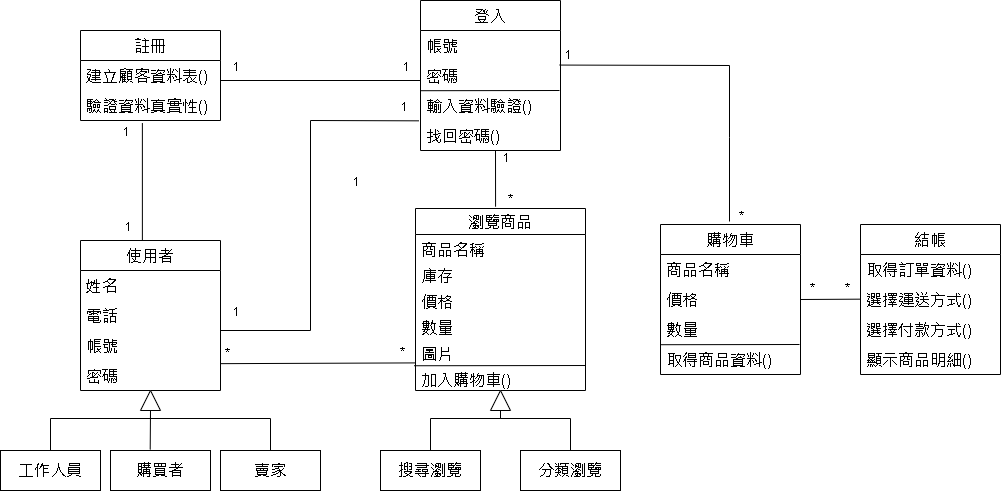

The diagram above was exported from draw.io. Its source (the exported page's mxGraphModel, read from the mxfile embedded in the PNG):
<mxGraphModel dx="1363" dy="670" grid="0" gridSize="10" guides="1" tooltips="1" connect="1" arrows="1" fold="1" page="1" pageScale="1" pageWidth="1654" pageHeight="1169" math="0" shadow="0">
  <root>
    <mxCell id="0" />
    <mxCell id="1" parent="0" />
    <mxCell id="K_eiZKrv4EIxvstnByKR-130" value="瀏覽商品" style="swimlane;fontStyle=0;childLayout=stackLayout;horizontal=1;startSize=26;fillColor=none;horizontalStack=0;resizeParent=1;resizeParentMax=0;resizeLast=0;collapsible=1;marginBottom=0;fontSize=16;" parent="1" vertex="1">
      <mxGeometry x="475" y="268" width="170" height="182" as="geometry" />
    </mxCell>
    <mxCell id="K_eiZKrv4EIxvstnByKR-131" value="商品名稱" style="text;strokeColor=none;fillColor=none;align=left;verticalAlign=top;spacingLeft=4;spacingRight=4;overflow=hidden;rotatable=0;points=[[0,0.5],[1,0.5]];portConstraint=eastwest;fontSize=16;" parent="K_eiZKrv4EIxvstnByKR-130" vertex="1">
      <mxGeometry y="26" width="170" height="26" as="geometry" />
    </mxCell>
    <mxCell id="K_eiZKrv4EIxvstnByKR-138" value="庫存" style="text;strokeColor=none;fillColor=none;align=left;verticalAlign=top;spacingLeft=4;spacingRight=4;overflow=hidden;rotatable=0;points=[[0,0.5],[1,0.5]];portConstraint=eastwest;fontSize=16;" parent="K_eiZKrv4EIxvstnByKR-130" vertex="1">
      <mxGeometry y="52" width="170" height="26" as="geometry" />
    </mxCell>
    <mxCell id="K_eiZKrv4EIxvstnByKR-132" value="價格" style="text;strokeColor=none;fillColor=none;align=left;verticalAlign=top;spacingLeft=4;spacingRight=4;overflow=hidden;rotatable=0;points=[[0,0.5],[1,0.5]];portConstraint=eastwest;fontSize=16;" parent="K_eiZKrv4EIxvstnByKR-130" vertex="1">
      <mxGeometry y="78" width="170" height="26" as="geometry" />
    </mxCell>
    <mxCell id="K_eiZKrv4EIxvstnByKR-136" value="數量" style="text;strokeColor=none;fillColor=none;align=left;verticalAlign=top;spacingLeft=4;spacingRight=4;overflow=hidden;rotatable=0;points=[[0,0.5],[1,0.5]];portConstraint=eastwest;fontSize=16;" parent="K_eiZKrv4EIxvstnByKR-130" vertex="1">
      <mxGeometry y="104" width="170" height="26" as="geometry" />
    </mxCell>
    <mxCell id="K_eiZKrv4EIxvstnByKR-133" value="圖片" style="text;strokeColor=none;fillColor=none;align=left;verticalAlign=top;spacingLeft=4;spacingRight=4;overflow=hidden;rotatable=0;points=[[0,0.5],[1,0.5]];portConstraint=eastwest;fontSize=16;" parent="K_eiZKrv4EIxvstnByKR-130" vertex="1">
      <mxGeometry y="130" width="170" height="26" as="geometry" />
    </mxCell>
    <mxCell id="K_eiZKrv4EIxvstnByKR-137" value="加入購物車()" style="text;strokeColor=none;fillColor=none;align=left;verticalAlign=top;spacingLeft=4;spacingRight=4;overflow=hidden;rotatable=0;points=[[0,0.5],[1,0.5]];portConstraint=eastwest;fontSize=16;" parent="K_eiZKrv4EIxvstnByKR-130" vertex="1">
      <mxGeometry y="156" width="170" height="26" as="geometry" />
    </mxCell>
    <mxCell id="K_eiZKrv4EIxvstnByKR-143" value="" style="endArrow=none;html=1;rounded=0;fontSize=16;entryX=1.002;entryY=1.039;entryDx=0;entryDy=0;entryPerimeter=0;exitX=-0.008;exitY=0.048;exitDx=0;exitDy=0;exitPerimeter=0;" parent="K_eiZKrv4EIxvstnByKR-130" source="K_eiZKrv4EIxvstnByKR-137" target="K_eiZKrv4EIxvstnByKR-133" edge="1">
      <mxGeometry width="50" height="50" relative="1" as="geometry">
        <mxPoint x="11" y="157" as="sourcePoint" />
        <mxPoint x="-135" y="192" as="targetPoint" />
      </mxGeometry>
    </mxCell>
    <mxCell id="K_eiZKrv4EIxvstnByKR-134" value="分類瀏覽" style="whiteSpace=wrap;html=1;align=center;verticalAlign=middle;treeFolding=1;treeMoving=1;newEdgeStyle={&quot;edgeStyle&quot;:&quot;elbowEdgeStyle&quot;,&quot;startArrow&quot;:&quot;none&quot;,&quot;endArrow&quot;:&quot;none&quot;};fontSize=16;" parent="1" vertex="1">
      <mxGeometry x="580" y="510" width="100" height="40" as="geometry" />
    </mxCell>
    <mxCell id="K_eiZKrv4EIxvstnByKR-135" value="" style="edgeStyle=elbowEdgeStyle;elbow=vertical;startArrow=none;endArrow=none;rounded=0;fontSize=16;" parent="1" target="K_eiZKrv4EIxvstnByKR-134" edge="1">
      <mxGeometry relative="1" as="geometry">
        <mxPoint x="560" y="470" as="sourcePoint" />
        <Array as="points">
          <mxPoint x="560" y="478" />
        </Array>
      </mxGeometry>
    </mxCell>
    <mxCell id="K_eiZKrv4EIxvstnByKR-140" value="搜尋瀏覽" style="whiteSpace=wrap;html=1;align=center;verticalAlign=middle;treeFolding=1;treeMoving=1;newEdgeStyle={&quot;edgeStyle&quot;:&quot;elbowEdgeStyle&quot;,&quot;startArrow&quot;:&quot;none&quot;,&quot;endArrow&quot;:&quot;none&quot;};fontSize=16;textDirection=rtl;direction=east;" parent="1" vertex="1">
      <mxGeometry x="440" y="510" width="100" height="40" as="geometry" />
    </mxCell>
    <mxCell id="K_eiZKrv4EIxvstnByKR-141" value="" style="edgeStyle=elbowEdgeStyle;elbow=vertical;startArrow=none;endArrow=none;rounded=0;fontSize=16;textDirection=rtl;" parent="1" source="K_eiZKrv4EIxvstnByKR-140" edge="1">
      <mxGeometry relative="1" as="geometry">
        <Array as="points">
          <mxPoint x="790" y="478" />
        </Array>
        <mxPoint x="560" y="470" as="targetPoint" />
      </mxGeometry>
    </mxCell>
    <mxCell id="K_eiZKrv4EIxvstnByKR-142" value="" style="triangle;whiteSpace=wrap;html=1;fontSize=16;rotation=-90;" parent="1" vertex="1">
      <mxGeometry x="550" y="450" width="20" height="20" as="geometry" />
    </mxCell>
    <mxCell id="K_eiZKrv4EIxvstnByKR-145" value="使用者" style="swimlane;fontStyle=0;childLayout=stackLayout;horizontal=1;startSize=30;horizontalStack=0;resizeParent=1;resizeParentMax=0;resizeLast=0;collapsible=1;marginBottom=0;fontSize=16;" parent="1" vertex="1">
      <mxGeometry x="140" y="300" width="140" height="150" as="geometry" />
    </mxCell>
    <mxCell id="K_eiZKrv4EIxvstnByKR-146" value="姓名" style="text;strokeColor=none;fillColor=none;align=left;verticalAlign=middle;spacingLeft=4;spacingRight=4;overflow=hidden;points=[[0,0.5],[1,0.5]];portConstraint=eastwest;rotatable=0;fontSize=16;" parent="K_eiZKrv4EIxvstnByKR-145" vertex="1">
      <mxGeometry y="30" width="140" height="30" as="geometry" />
    </mxCell>
    <mxCell id="K_eiZKrv4EIxvstnByKR-147" value="電話" style="text;strokeColor=none;fillColor=none;align=left;verticalAlign=middle;spacingLeft=4;spacingRight=4;overflow=hidden;points=[[0,0.5],[1,0.5]];portConstraint=eastwest;rotatable=0;fontSize=16;" parent="K_eiZKrv4EIxvstnByKR-145" vertex="1">
      <mxGeometry y="60" width="140" height="30" as="geometry" />
    </mxCell>
    <mxCell id="K_eiZKrv4EIxvstnByKR-148" value="帳號" style="text;strokeColor=none;fillColor=none;align=left;verticalAlign=middle;spacingLeft=4;spacingRight=4;overflow=hidden;points=[[0,0.5],[1,0.5]];portConstraint=eastwest;rotatable=0;fontSize=16;" parent="K_eiZKrv4EIxvstnByKR-145" vertex="1">
      <mxGeometry y="90" width="140" height="30" as="geometry" />
    </mxCell>
    <mxCell id="K_eiZKrv4EIxvstnByKR-149" value="&lt;font face=&quot;helvetica&quot;&gt;&amp;nbsp;密碼&lt;/font&gt;" style="text;whiteSpace=wrap;html=1;fontSize=16;" parent="K_eiZKrv4EIxvstnByKR-145" vertex="1">
      <mxGeometry y="120" width="140" height="30" as="geometry" />
    </mxCell>
    <mxCell id="7V0eQ390paStcvzdsalS-1" value="註冊" style="swimlane;fontStyle=0;childLayout=stackLayout;horizontal=1;startSize=30;horizontalStack=0;resizeParent=1;resizeParentMax=0;resizeLast=0;collapsible=1;marginBottom=0;fontSize=16;" parent="1" vertex="1">
      <mxGeometry x="140" y="90" width="140" height="90" as="geometry" />
    </mxCell>
    <mxCell id="7V0eQ390paStcvzdsalS-2" value="建立顧客資料表()" style="text;strokeColor=none;fillColor=none;align=left;verticalAlign=middle;spacingLeft=4;spacingRight=4;overflow=hidden;points=[[0,0.5],[1,0.5]];portConstraint=eastwest;rotatable=0;fontSize=16;" parent="7V0eQ390paStcvzdsalS-1" vertex="1">
      <mxGeometry y="30" width="140" height="30" as="geometry" />
    </mxCell>
    <mxCell id="7V0eQ390paStcvzdsalS-3" value="驗證資料真實性()" style="text;strokeColor=none;fillColor=none;align=left;verticalAlign=middle;spacingLeft=4;spacingRight=4;overflow=hidden;points=[[0,0.5],[1,0.5]];portConstraint=eastwest;rotatable=0;fontSize=16;" parent="7V0eQ390paStcvzdsalS-1" vertex="1">
      <mxGeometry y="60" width="140" height="30" as="geometry" />
    </mxCell>
    <mxCell id="7V0eQ390paStcvzdsalS-6" value="登入" style="swimlane;fontStyle=0;childLayout=stackLayout;horizontal=1;startSize=30;horizontalStack=0;resizeParent=1;resizeParentMax=0;resizeLast=0;collapsible=1;marginBottom=0;fontSize=16;" parent="1" vertex="1">
      <mxGeometry x="480" y="60" width="140" height="150" as="geometry" />
    </mxCell>
    <mxCell id="7V0eQ390paStcvzdsalS-9" value="帳號" style="text;strokeColor=none;fillColor=none;align=left;verticalAlign=middle;spacingLeft=4;spacingRight=4;overflow=hidden;points=[[0,0.5],[1,0.5]];portConstraint=eastwest;rotatable=0;fontSize=16;" parent="7V0eQ390paStcvzdsalS-6" vertex="1">
      <mxGeometry y="30" width="140" height="30" as="geometry" />
    </mxCell>
    <mxCell id="7V0eQ390paStcvzdsalS-10" value="&lt;font face=&quot;helvetica&quot;&gt;&amp;nbsp;密碼&lt;/font&gt;" style="text;whiteSpace=wrap;html=1;fontSize=16;" parent="7V0eQ390paStcvzdsalS-6" vertex="1">
      <mxGeometry y="60" width="140" height="30" as="geometry" />
    </mxCell>
    <mxCell id="7V0eQ390paStcvzdsalS-7" value="輸入資料驗證()" style="text;strokeColor=none;fillColor=none;align=left;verticalAlign=middle;spacingLeft=4;spacingRight=4;overflow=hidden;points=[[0,0.5],[1,0.5]];portConstraint=eastwest;rotatable=0;fontSize=16;" parent="7V0eQ390paStcvzdsalS-6" vertex="1">
      <mxGeometry y="90" width="140" height="30" as="geometry" />
    </mxCell>
    <mxCell id="7V0eQ390paStcvzdsalS-17" value="" style="endArrow=none;html=1;rounded=0;entryX=0.004;entryY=0.007;entryDx=0;entryDy=0;entryPerimeter=0;" parent="7V0eQ390paStcvzdsalS-6" target="7V0eQ390paStcvzdsalS-7" edge="1">
      <mxGeometry width="50" height="50" relative="1" as="geometry">
        <mxPoint x="139" y="90" as="sourcePoint" />
        <mxPoint x="10" y="130" as="targetPoint" />
      </mxGeometry>
    </mxCell>
    <mxCell id="9vLTKyH-9icWrGWkBw55-4" value="找回密碼()" style="text;strokeColor=none;fillColor=none;align=left;verticalAlign=middle;spacingLeft=4;spacingRight=4;overflow=hidden;points=[[0,0.5],[1,0.5]];portConstraint=eastwest;rotatable=0;fontSize=16;" parent="7V0eQ390paStcvzdsalS-6" vertex="1">
      <mxGeometry y="120" width="140" height="30" as="geometry" />
    </mxCell>
    <mxCell id="7V0eQ390paStcvzdsalS-18" value="購物車" style="swimlane;fontStyle=0;childLayout=stackLayout;horizontal=1;startSize=30;horizontalStack=0;resizeParent=1;resizeParentMax=0;resizeLast=0;collapsible=1;marginBottom=0;fontSize=16;" parent="1" vertex="1">
      <mxGeometry x="720" y="284" width="140" height="150" as="geometry" />
    </mxCell>
    <mxCell id="7V0eQ390paStcvzdsalS-19" value="商品名稱" style="text;strokeColor=none;fillColor=none;align=left;verticalAlign=middle;spacingLeft=4;spacingRight=4;overflow=hidden;points=[[0,0.5],[1,0.5]];portConstraint=eastwest;rotatable=0;fontSize=16;" parent="7V0eQ390paStcvzdsalS-18" vertex="1">
      <mxGeometry y="30" width="140" height="30" as="geometry" />
    </mxCell>
    <mxCell id="9vLTKyH-9icWrGWkBw55-14" value="&lt;font face=&quot;helvetica&quot;&gt;&amp;nbsp;價格&lt;/font&gt;" style="text;whiteSpace=wrap;html=1;fontSize=16;" parent="7V0eQ390paStcvzdsalS-18" vertex="1">
      <mxGeometry y="60" width="140" height="30" as="geometry" />
    </mxCell>
    <mxCell id="7V0eQ390paStcvzdsalS-20" value="&lt;font face=&quot;helvetica&quot;&gt;&amp;nbsp;數量&lt;/font&gt;" style="text;whiteSpace=wrap;html=1;fontSize=16;" parent="7V0eQ390paStcvzdsalS-18" vertex="1">
      <mxGeometry y="90" width="140" height="30" as="geometry" />
    </mxCell>
    <mxCell id="7V0eQ390paStcvzdsalS-21" value="取得商品資料()" style="text;strokeColor=none;fillColor=none;align=left;verticalAlign=middle;spacingLeft=4;spacingRight=4;overflow=hidden;points=[[0,0.5],[1,0.5]];portConstraint=eastwest;rotatable=0;fontSize=16;" parent="7V0eQ390paStcvzdsalS-18" vertex="1">
      <mxGeometry y="120" width="140" height="30" as="geometry" />
    </mxCell>
    <mxCell id="7V0eQ390paStcvzdsalS-22" value="" style="endArrow=none;html=1;rounded=0;entryX=0.004;entryY=0.007;entryDx=0;entryDy=0;entryPerimeter=0;" parent="7V0eQ390paStcvzdsalS-18" target="7V0eQ390paStcvzdsalS-21" edge="1">
      <mxGeometry width="50" height="50" relative="1" as="geometry">
        <mxPoint x="139" y="120" as="sourcePoint" />
        <mxPoint x="10" y="130" as="targetPoint" />
      </mxGeometry>
    </mxCell>
    <mxCell id="7V0eQ390paStcvzdsalS-23" value="結帳" style="swimlane;fontStyle=0;childLayout=stackLayout;horizontal=1;startSize=30;horizontalStack=0;resizeParent=1;resizeParentMax=0;resizeLast=0;collapsible=1;marginBottom=0;fontSize=16;" parent="1" vertex="1">
      <mxGeometry x="920" y="284" width="140" height="150" as="geometry" />
    </mxCell>
    <mxCell id="9vLTKyH-9icWrGWkBw55-13" value="取得訂單資料()" style="text;strokeColor=none;fillColor=none;align=left;verticalAlign=middle;spacingLeft=4;spacingRight=4;overflow=hidden;points=[[0,0.5],[1,0.5]];portConstraint=eastwest;rotatable=0;fontSize=16;" parent="7V0eQ390paStcvzdsalS-23" vertex="1">
      <mxGeometry y="30" width="140" height="30" as="geometry" />
    </mxCell>
    <mxCell id="9vLTKyH-9icWrGWkBw55-1" value="選擇運送方式()" style="text;strokeColor=none;fillColor=none;align=left;verticalAlign=middle;spacingLeft=4;spacingRight=4;overflow=hidden;points=[[0,0.5],[1,0.5]];portConstraint=eastwest;rotatable=0;fontSize=16;" parent="7V0eQ390paStcvzdsalS-23" vertex="1">
      <mxGeometry y="60" width="140" height="30" as="geometry" />
    </mxCell>
    <mxCell id="9vLTKyH-9icWrGWkBw55-3" value="選擇付款方式()" style="text;strokeColor=none;fillColor=none;align=left;verticalAlign=middle;spacingLeft=4;spacingRight=4;overflow=hidden;points=[[0,0.5],[1,0.5]];portConstraint=eastwest;rotatable=0;fontSize=16;" parent="7V0eQ390paStcvzdsalS-23" vertex="1">
      <mxGeometry y="90" width="140" height="30" as="geometry" />
    </mxCell>
    <mxCell id="7V0eQ390paStcvzdsalS-24" value="顯示商品明細()" style="text;strokeColor=none;fillColor=none;align=left;verticalAlign=middle;spacingLeft=4;spacingRight=4;overflow=hidden;points=[[0,0.5],[1,0.5]];portConstraint=eastwest;rotatable=0;fontSize=16;" parent="7V0eQ390paStcvzdsalS-23" vertex="1">
      <mxGeometry y="120" width="140" height="30" as="geometry" />
    </mxCell>
    <mxCell id="9vLTKyH-9icWrGWkBw55-5" value="賣家" style="whiteSpace=wrap;html=1;align=center;verticalAlign=middle;treeFolding=1;treeMoving=1;newEdgeStyle={&quot;edgeStyle&quot;:&quot;elbowEdgeStyle&quot;,&quot;startArrow&quot;:&quot;none&quot;,&quot;endArrow&quot;:&quot;none&quot;};fontSize=16;" parent="1" vertex="1">
      <mxGeometry x="280" y="510" width="100" height="40" as="geometry" />
    </mxCell>
    <mxCell id="9vLTKyH-9icWrGWkBw55-6" value="" style="edgeStyle=elbowEdgeStyle;elbow=vertical;startArrow=none;endArrow=none;rounded=0;fontSize=16;exitX=0;exitY=0.5;exitDx=0;exitDy=0;" parent="1" source="9vLTKyH-9icWrGWkBw55-9" target="9vLTKyH-9icWrGWkBw55-5" edge="1">
      <mxGeometry relative="1" as="geometry">
        <mxPoint x="230" y="470" as="sourcePoint" />
        <Array as="points">
          <mxPoint x="230" y="478" />
        </Array>
      </mxGeometry>
    </mxCell>
    <mxCell id="9vLTKyH-9icWrGWkBw55-7" value="工作人員" style="whiteSpace=wrap;html=1;align=center;verticalAlign=middle;treeFolding=1;treeMoving=1;newEdgeStyle={&quot;edgeStyle&quot;:&quot;elbowEdgeStyle&quot;,&quot;startArrow&quot;:&quot;none&quot;,&quot;endArrow&quot;:&quot;none&quot;};fontSize=16;textDirection=rtl;direction=east;" parent="1" vertex="1">
      <mxGeometry x="60" y="510" width="100" height="40" as="geometry" />
    </mxCell>
    <mxCell id="9vLTKyH-9icWrGWkBw55-8" value="" style="edgeStyle=elbowEdgeStyle;elbow=vertical;startArrow=none;endArrow=none;rounded=0;fontSize=16;textDirection=rtl;" parent="1" source="9vLTKyH-9icWrGWkBw55-7" edge="1">
      <mxGeometry relative="1" as="geometry">
        <Array as="points">
          <mxPoint x="420" y="478" />
        </Array>
        <mxPoint x="210" y="470" as="targetPoint" />
      </mxGeometry>
    </mxCell>
    <mxCell id="9vLTKyH-9icWrGWkBw55-9" value="" style="triangle;whiteSpace=wrap;html=1;fontSize=16;rotation=-90;" parent="1" vertex="1">
      <mxGeometry x="200" y="450" width="20" height="20" as="geometry" />
    </mxCell>
    <mxCell id="9vLTKyH-9icWrGWkBw55-10" value="購買者" style="whiteSpace=wrap;html=1;align=center;verticalAlign=middle;treeFolding=1;treeMoving=1;newEdgeStyle={&quot;edgeStyle&quot;:&quot;elbowEdgeStyle&quot;,&quot;startArrow&quot;:&quot;none&quot;,&quot;endArrow&quot;:&quot;none&quot;};fontSize=16;" parent="1" vertex="1">
      <mxGeometry x="170" y="510" width="100" height="40" as="geometry" />
    </mxCell>
    <mxCell id="9vLTKyH-9icWrGWkBw55-12" value="" style="endArrow=none;html=1;rounded=0;exitX=0.397;exitY=-0.025;exitDx=0;exitDy=0;exitPerimeter=0;" parent="1" source="9vLTKyH-9icWrGWkBw55-10" edge="1">
      <mxGeometry width="50" height="50" relative="1" as="geometry">
        <mxPoint x="180" y="530" as="sourcePoint" />
        <mxPoint x="210" y="470" as="targetPoint" />
      </mxGeometry>
    </mxCell>
    <mxCell id="9vLTKyH-9icWrGWkBw55-16" value="" style="endArrow=none;html=1;rounded=0;" parent="1" edge="1">
      <mxGeometry relative="1" as="geometry">
        <mxPoint x="280" y="140" as="sourcePoint" />
        <mxPoint x="480" y="140" as="targetPoint" />
      </mxGeometry>
    </mxCell>
    <mxCell id="9vLTKyH-9icWrGWkBw55-17" value="1" style="resizable=0;html=1;align=right;verticalAlign=bottom;" parent="9vLTKyH-9icWrGWkBw55-16" connectable="0" vertex="1">
      <mxGeometry x="1" relative="1" as="geometry">
        <mxPoint x="-10" y="-5" as="offset" />
      </mxGeometry>
    </mxCell>
    <mxCell id="9vLTKyH-9icWrGWkBw55-19" value="1" style="resizable=0;html=1;align=right;verticalAlign=bottom;" parent="1" connectable="0" vertex="1">
      <mxGeometry x="300" y="135" as="geometry" />
    </mxCell>
    <mxCell id="9vLTKyH-9icWrGWkBw55-21" value="" style="endArrow=none;html=1;rounded=0;entryX=-0.011;entryY=1.011;entryDx=0;entryDy=0;entryPerimeter=0;" parent="1" target="7V0eQ390paStcvzdsalS-7" edge="1">
      <mxGeometry relative="1" as="geometry">
        <mxPoint x="280" y="390" as="sourcePoint" />
        <mxPoint x="480" y="390" as="targetPoint" />
        <Array as="points">
          <mxPoint x="370" y="390" />
          <mxPoint x="370" y="180" />
        </Array>
      </mxGeometry>
    </mxCell>
    <mxCell id="9vLTKyH-9icWrGWkBw55-22" value="1" style="resizable=0;html=1;align=right;verticalAlign=bottom;" parent="9vLTKyH-9icWrGWkBw55-21" connectable="0" vertex="1">
      <mxGeometry x="1" relative="1" as="geometry">
        <mxPoint x="-10" y="-5" as="offset" />
      </mxGeometry>
    </mxCell>
    <mxCell id="9vLTKyH-9icWrGWkBw55-23" value="1" style="resizable=0;html=1;align=right;verticalAlign=bottom;" parent="1" connectable="0" vertex="1">
      <mxGeometry x="300" y="380" as="geometry" />
    </mxCell>
    <mxCell id="9vLTKyH-9icWrGWkBw55-24" value="" style="endArrow=none;html=1;rounded=0;exitX=0.442;exitY=1.088;exitDx=0;exitDy=0;exitPerimeter=0;entryX=0.442;entryY=0;entryDx=0;entryDy=0;entryPerimeter=0;" parent="1" source="7V0eQ390paStcvzdsalS-3" target="K_eiZKrv4EIxvstnByKR-145" edge="1">
      <mxGeometry relative="1" as="geometry">
        <mxPoint x="200" y="225" as="sourcePoint" />
        <mxPoint x="400" y="225" as="targetPoint" />
      </mxGeometry>
    </mxCell>
    <mxCell id="9vLTKyH-9icWrGWkBw55-25" value="1" style="resizable=0;html=1;align=right;verticalAlign=bottom;" parent="9vLTKyH-9icWrGWkBw55-24" connectable="0" vertex="1">
      <mxGeometry x="1" relative="1" as="geometry">
        <mxPoint x="-10" y="-5" as="offset" />
      </mxGeometry>
    </mxCell>
    <mxCell id="9vLTKyH-9icWrGWkBw55-26" value="1" style="resizable=0;html=1;align=right;verticalAlign=bottom;" parent="1" connectable="0" vertex="1">
      <mxGeometry x="190" y="200" as="geometry" />
    </mxCell>
    <mxCell id="9vLTKyH-9icWrGWkBw55-27" value="" style="endArrow=none;html=1;rounded=0;entryX=0.471;entryY=-0.01;entryDx=0;entryDy=0;entryPerimeter=0;" parent="1" target="K_eiZKrv4EIxvstnByKR-130" edge="1">
      <mxGeometry relative="1" as="geometry">
        <mxPoint x="555" y="210" as="sourcePoint" />
        <mxPoint x="600" y="255" as="targetPoint" />
      </mxGeometry>
    </mxCell>
    <mxCell id="9vLTKyH-9icWrGWkBw55-28" value="1" style="resizable=0;html=1;align=right;verticalAlign=bottom;" parent="9vLTKyH-9icWrGWkBw55-27" connectable="0" vertex="1">
      <mxGeometry x="1" relative="1" as="geometry">
        <mxPoint x="15" y="-40" as="offset" />
      </mxGeometry>
    </mxCell>
    <mxCell id="9vLTKyH-9icWrGWkBw55-29" value="1" style="resizable=0;html=1;align=right;verticalAlign=bottom;" parent="1" connectable="0" vertex="1">
      <mxGeometry x="420" y="250" as="geometry" />
    </mxCell>
    <mxCell id="9vLTKyH-9icWrGWkBw55-30" value="*" style="text;html=1;strokeColor=none;fillColor=none;align=center;verticalAlign=middle;whiteSpace=wrap;rounded=0;" parent="1" vertex="1">
      <mxGeometry x="560" y="250" width="20" height="18" as="geometry" />
    </mxCell>
    <mxCell id="9vLTKyH-9icWrGWkBw55-31" value="" style="endArrow=none;html=1;rounded=0;exitX=0.994;exitY=0.152;exitDx=0;exitDy=0;exitPerimeter=0;" parent="1" edge="1" source="7V0eQ390paStcvzdsalS-10">
      <mxGeometry relative="1" as="geometry">
        <mxPoint x="645" y="361.15999999999997" as="sourcePoint" />
        <mxPoint x="789" y="281" as="targetPoint" />
        <Array as="points">
          <mxPoint x="789" y="125" />
          <mxPoint x="789" y="197" />
        </Array>
      </mxGeometry>
    </mxCell>
    <mxCell id="9vLTKyH-9icWrGWkBw55-32" value="*" style="resizable=0;html=1;align=right;verticalAlign=bottom;" parent="9vLTKyH-9icWrGWkBw55-31" connectable="0" vertex="1">
      <mxGeometry x="1" relative="1" as="geometry">
        <mxPoint x="15" y="3" as="offset" />
      </mxGeometry>
    </mxCell>
    <mxCell id="9vLTKyH-9icWrGWkBw55-33" value="1" style="resizable=0;html=1;align=right;verticalAlign=bottom;" parent="1" connectable="0" vertex="1">
      <mxGeometry x="632" y="122.99999999999994" as="geometry" />
    </mxCell>
    <mxCell id="9vLTKyH-9icWrGWkBw55-34" value="" style="endArrow=none;html=1;rounded=0;" parent="1" edge="1">
      <mxGeometry relative="1" as="geometry">
        <mxPoint x="860" y="359" as="sourcePoint" />
        <mxPoint x="920" y="358.66" as="targetPoint" />
      </mxGeometry>
    </mxCell>
    <mxCell id="9vLTKyH-9icWrGWkBw55-35" value="*" style="resizable=0;html=1;align=right;verticalAlign=bottom;" parent="9vLTKyH-9icWrGWkBw55-34" connectable="0" vertex="1">
      <mxGeometry x="1" relative="1" as="geometry">
        <mxPoint x="-10" y="-2" as="offset" />
      </mxGeometry>
    </mxCell>
    <mxCell id="9vLTKyH-9icWrGWkBw55-36" value="*" style="resizable=0;html=1;align=right;verticalAlign=bottom;" parent="1" connectable="0" vertex="1">
      <mxGeometry x="875" y="356.30999999999995" as="geometry" />
    </mxCell>
    <mxCell id="-imDewfHda5YWODLK517-1" value="" style="endArrow=none;html=1;rounded=0;entryX=0;entryY=0.939;entryDx=0;entryDy=0;entryPerimeter=0;" edge="1" parent="1" target="K_eiZKrv4EIxvstnByKR-133">
      <mxGeometry relative="1" as="geometry">
        <mxPoint x="280" y="423.15999999999997" as="sourcePoint" />
        <mxPoint x="355" y="423" as="targetPoint" />
      </mxGeometry>
    </mxCell>
    <mxCell id="-imDewfHda5YWODLK517-2" value="*" style="resizable=0;html=1;align=right;verticalAlign=bottom;" connectable="0" vertex="1" parent="-imDewfHda5YWODLK517-1">
      <mxGeometry x="1" relative="1" as="geometry">
        <mxPoint x="-10" y="-2" as="offset" />
      </mxGeometry>
    </mxCell>
    <mxCell id="-imDewfHda5YWODLK517-5" value="*" style="resizable=0;html=1;align=right;verticalAlign=bottom;" connectable="0" vertex="1" parent="1">
      <mxGeometry x="290" y="420.99999999999994" as="geometry" />
    </mxCell>
  </root>
</mxGraphModel>